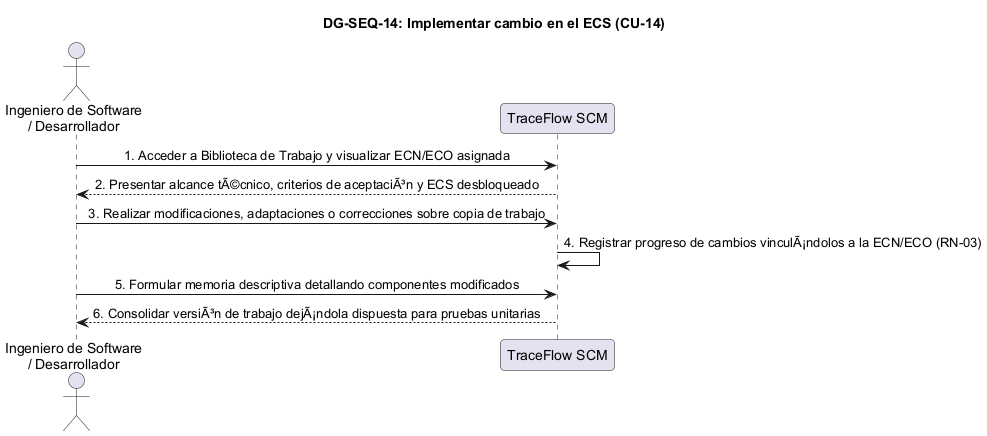

The diagram above was rendered by PlantUML. Its source (embedded in the PNG):
@startuml DG-SEQ-14
skinparam shadowing false
skinparam roundcorner 8
skinparam defaultFontName Arial
skinparam sequenceMessageAlign center

title <b>DG-SEQ-14: Implementar cambio en el ECS (CU-14)</b>

actor "Ingeniero de Software\n/ Desarrollador" as Dev
participant "TraceFlow SCM" as Sistema

Dev -> Sistema: 1. Acceder a Biblioteca de Trabajo y visualizar ECN/ECO asignada
Sistema --> Dev: 2. Presentar alcance tÃ©cnico, criterios de aceptaciÃ³n y ECS desbloqueado
Dev -> Sistema: 3. Realizar modificaciones, adaptaciones o correcciones sobre copia de trabajo
Sistema -> Sistema: 4. Registrar progreso de cambios vinculÃ¡ndolos a la ECN/ECO (RN-03)
Dev -> Sistema: 5. Formular memoria descriptiva detallando componentes modificados
Sistema --> Dev: 6. Consolidar versiÃ³n de trabajo dejÃ¡ndola dispuesta para pruebas unitarias

@enduml